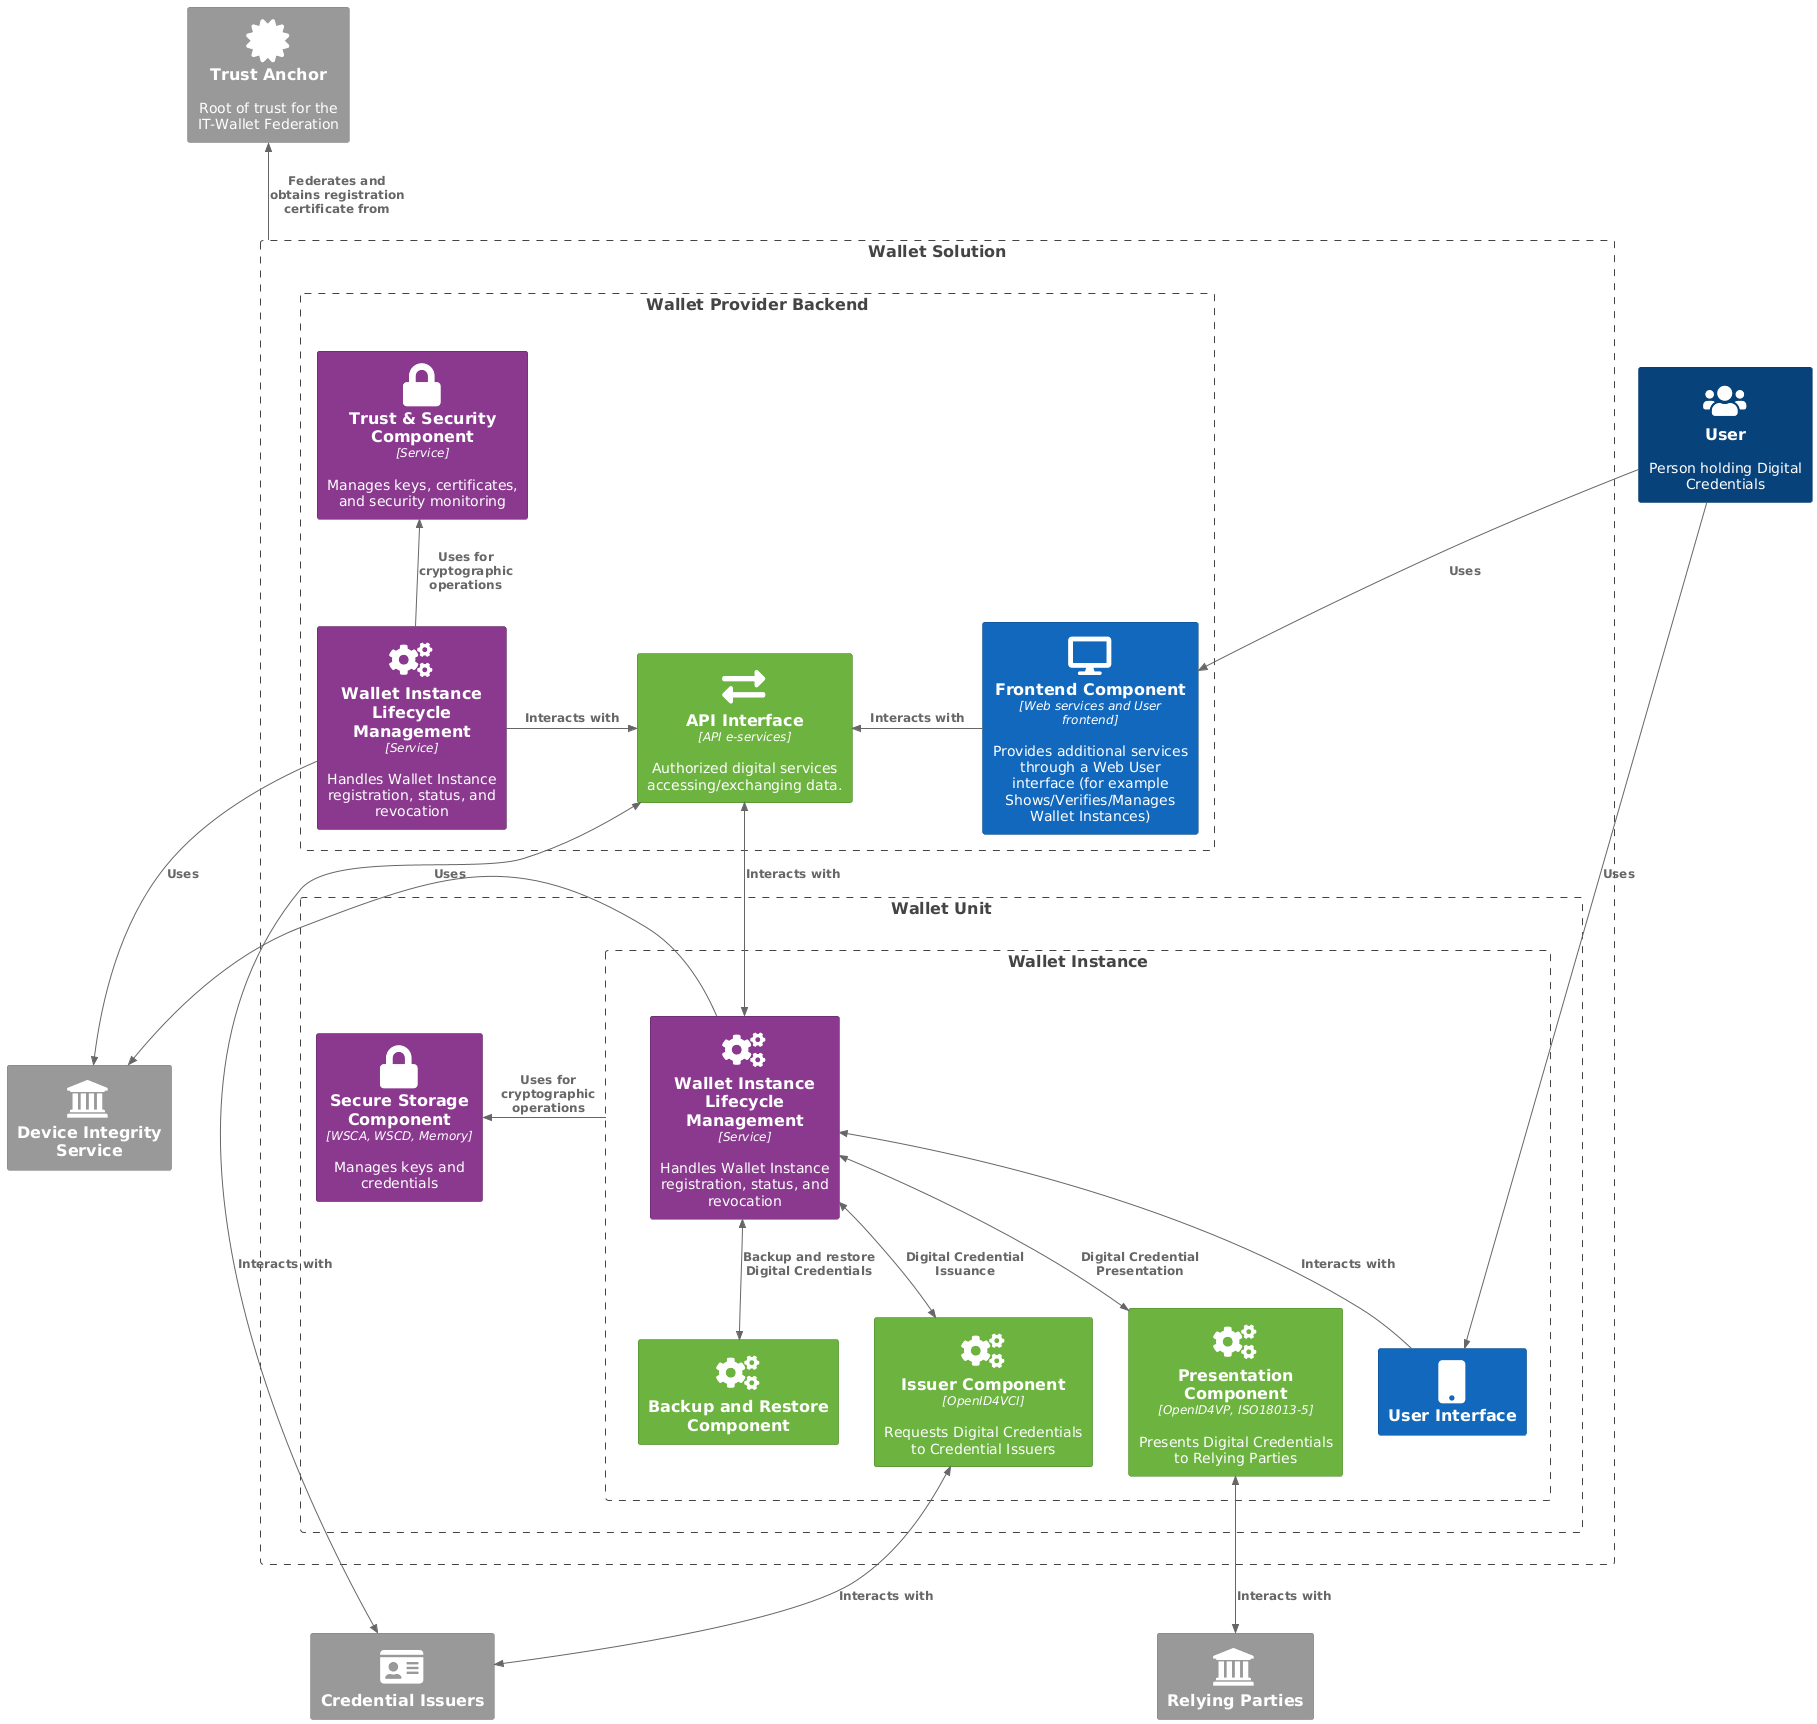

The diagram above was rendered by PlantUML. Its source (embedded in the PNG):
@startuml
!include <C4/C4_Component>

' Define SPRITES
!include <tupadr3/common>
!include <tupadr3/font-awesome-5/certificate>
!include <tupadr3/font-awesome-5/lock>
!include <tupadr3/font-awesome-5/users>
!include <tupadr3/font-awesome-5/cogs>
!include <tupadr3/font-awesome-5/server>
!include <tupadr3/font-awesome-5/id_card>
!include <tupadr3/font-awesome-5/exchange_alt>
!include <tupadr3/font-awesome-5/desktop>
!include <tupadr3/font-awesome-5/mobile>
!include <tupadr3/font-awesome/institution>

' Custom styles
AddElementTag("external", $bgColor="#999999", $fontColor="white", $borderColor="grey")
AddElementTag("primary", $bgColor="#1168bd", $fontColor="white", $borderColor="#0b4884")
AddElementTag("secondary", $bgColor="#6cb33f", $fontColor="white", $borderColor="#4a8329")
AddElementTag("trust", $bgColor="#8A398F", $fontColor="white", $borderColor="#55235A")

' Define the actors and external systems
Person(user, "User", "Person holding Digital Credentials", $sprite="users")
System_Ext(trust_anchor, "Trust Anchor", "Root of trust for the IT-Wallet Federation", $tags="external", $sprite="certificate")
System_Ext(credential_issuers, "Credential Issuers", "", $tags="external", $sprite="id_card")
System_Ext(relying_parties, "Relying Parties", "", $tags="external", $sprite="institution")
System_Ext(dsi, "Device Integrity Service", "", $tags="external", $sprite="institution")

' Define the Wallet Solution boundary
Boundary(wallet_solution, "Wallet Solution") {

' Define the Wallet Provider Backend boundary
Boundary(wallet_backend, "Wallet Provider Backend") {

Component(wp_frontend, "Frontend Component", "Web services and User frontend", "Provides additional services through a Web User interface (for example Shows/Verifies/Manages Wallet Instances)", $tags="primary", $sprite="desktop")
Component(pdnd_eservices, "API Interface", "API e-services", "Authorized digital services accessing/exchanging data.", $tags="secondary", $sprite="exchange_alt")
Component(wi_lifecycle, "Wallet Instance Lifecycle Management", "Service", "Handles Wallet Instance registration, status, and revocation", $tags="trust", $sprite="cogs")
Component(trust_security, "Trust & Security Component", "Service", "Manages keys, certificates, and security monitoring", $tags="trust", $sprite="lock")
}

' Define the Wallet Unit boundary
Boundary(wallet_unit, "Wallet Unit") {

Boundary(wallet_instance, "Wallet Instance") {
Component(ui_service, "User Interface", $tags="primary", $sprite="mobile")
Component(issuer_service, "Issuer Component", "OpenID4VCI", "Requests Digital Credentials to Credential Issuers", $tags="secondary", $sprite="cogs")
Component(presentation_service, "Presentation Component", "OpenID4VP, ISO18013-5", "Presents Digital Credentials to Relying Parties", $tags="secondary", $sprite="cogs")
Component(backup_service, "Backup and Restore Component", $tags="secondary", $sprite="cogs")
Component(wi_service, "Wallet Instance Lifecycle Management", "Service", "Handles Wallet Instance registration, status, and revocation",  $tags="trust", $sprite="cogs")

}

Component(wi_storage, "Secure Storage Component", "WSCA, WSCD, Memory", "Manages keys and credentials", $tags="trust", $sprite="lock")
}

}

' Define the relationships

Rel(user, wp_frontend, "Uses")
Rel_L(wi_lifecycle, pdnd_eservices, "Interacts with")
Rel_L(wp_frontend, pdnd_eservices, "Interacts with")
BiRel(pdnd_eservices, wi_service, "Interacts with") 
Rel_U(wi_lifecycle, trust_security, "Uses for cryptographic operations")
Rel(wi_lifecycle, dsi, "Uses")
BiRel(pdnd_eservices, credential_issuers, "Interacts with")
Rel(user, ui_service, "Uses")

BiRel(issuer_service, credential_issuers, "Interacts with")

BiRel(presentation_service, relying_parties, "Interacts with")

Rel_U(ui_service, wi_service, "Interacts with")
Rel_L(wi_service, dsi, "Uses")
BiRel(wi_service, issuer_service, "Digital Credential Issuance")
BiRel(wi_service, presentation_service, "Digital Credential Presentation")
BiRel(wi_service, backup_service, "Backup and restore Digital Credentials")
Rel_L(wallet_instance, wi_storage, "Uses for cryptographic operations") 
Rel_U(wallet_solution, trust_anchor, "Federates and obtains registration certificate from")

@enduml